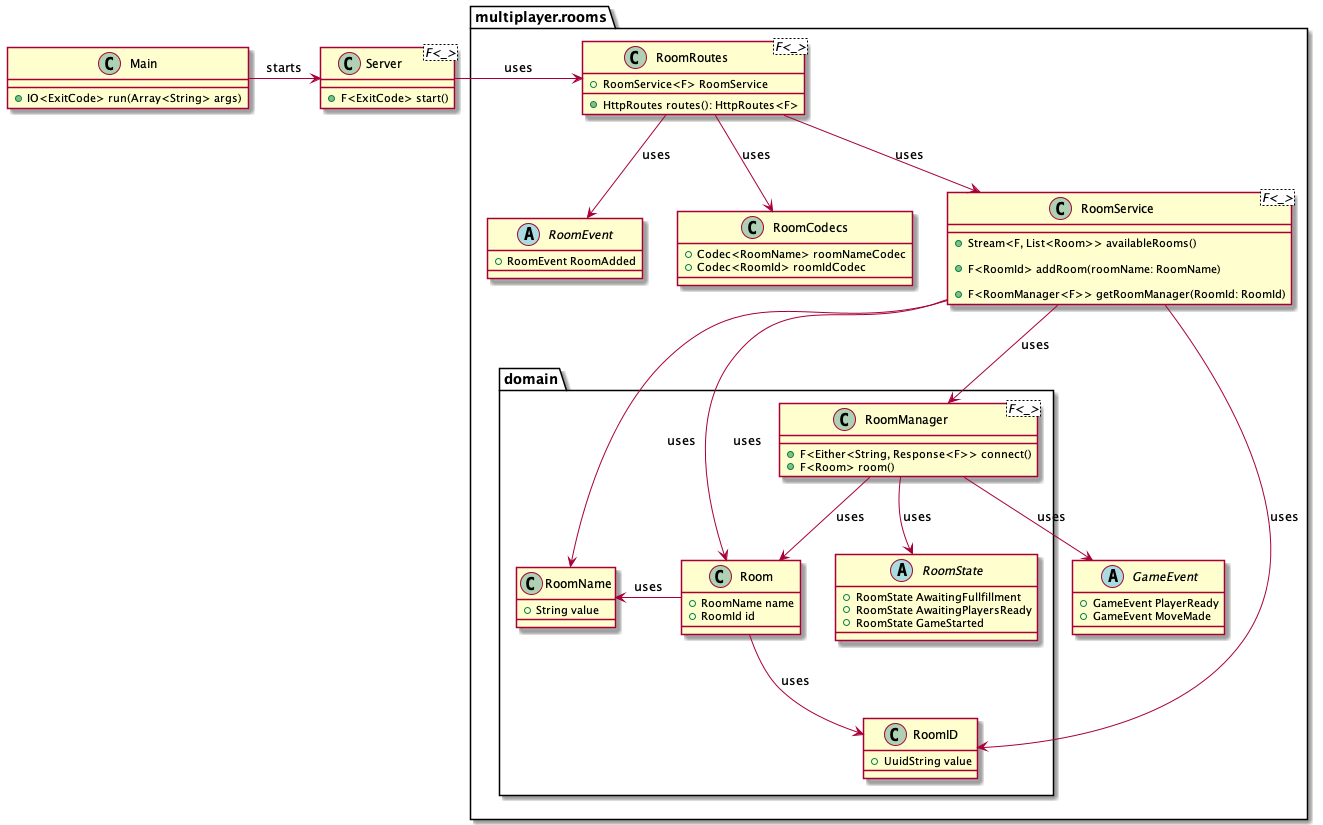

The diagram above was rendered by PlantUML. Its source (embedded in the PNG):
@startuml
'https://plantuml.com/class-diagram

class Main {
    + IO<ExitCode> run(Array<String> args)
}

class Server<F<_>> {
    + F<ExitCode> start()
}

package multiplayer.rooms {
    package domain {
        class RoomName {
            + String value
        }

        class RoomID {
            + UuidString value
        }

        class Room {
            + RoomName name
            + RoomId id
        }

        class RoomManager<F<_>> {
            + F<Either<String, Response<F>> connect()
            + F<Room> room()
        }

        abstract class RoomState {
            + RoomState AwaitingFullfillment
            + RoomState AwaitingPlayersReady
            + RoomState GameStarted
        }
    }

    abstract class RoomEvent {
        + RoomEvent RoomAdded
    }

    abstract class GameEvent {
        + GameEvent PlayerReady
        + GameEvent MoveMade
    }

    class RoomRoutes<F<_>> {
        + RoomService<F> RoomService

        + HttpRoutes routes(): HttpRoutes<F>
    }

    class RoomCodecs {
        + Codec<RoomName> roomNameCodec
        + Codec<RoomId> roomIdCodec
    }

    class RoomService<F<_>> {
          + Stream<F, List<Room>> availableRooms()

          + F<RoomId> addRoom(roomName: RoomName)

          + F<RoomManager<F>> getRoomManager(RoomId: RoomId)
    }
}

Main -right-> Server : starts

Server -right-> RoomRoutes : uses

RoomRoutes --> RoomService : uses
RoomRoutes --> RoomCodecs : uses
RoomRoutes --> RoomEvent : uses

RoomService --> RoomName : uses
RoomService --> RoomID : uses
RoomService --> Room : uses
RoomService --> RoomManager : uses

RoomManager --> Room : uses
RoomManager --> RoomState : uses
RoomManager --> GameEvent : uses

Room --> RoomID : uses
Room -right-> RoomName : uses

@enduml